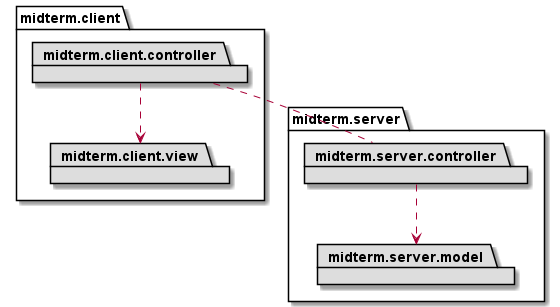

The diagram above was rendered by PlantUML. Its source (embedded in the PNG):
@startuml new_system_highlevel

allow_mixing

package midterm.client.view #DDDDDD
package midterm.client.controller #DDDDDD

package midterm.server.model #DDDDDD
package midterm.server.controller #DDDDDD

midterm.server.controller ..> midterm.server.model
midterm.client.controller ..> midterm.client.view

midterm.client.controller .. midterm.server.controller

@enduml